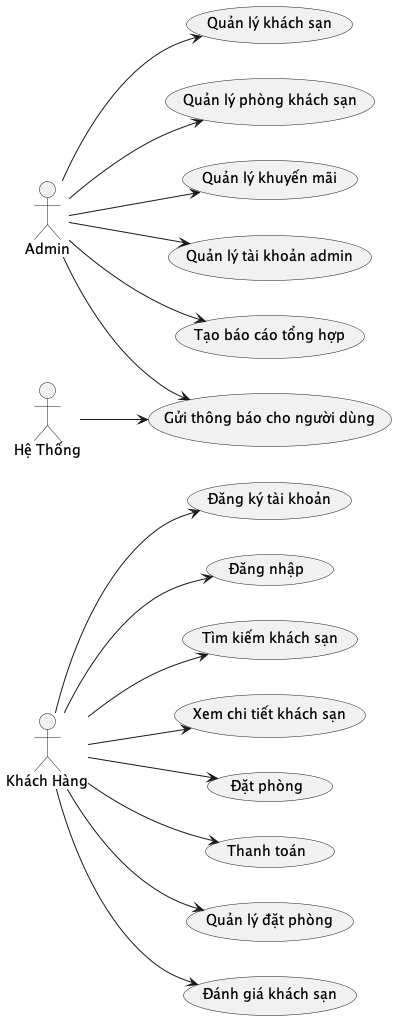

The diagram above was rendered by PlantUML. Its source (embedded in the PNG):
@startuml overall-usecase
left to right direction
actor "Khách Hàng" as KH
actor "Admin" as AD
actor "Hệ Thống" as HT

KH --> (Đăng ký tài khoản)
KH --> (Đăng nhập)
KH --> (Tìm kiếm khách sạn)
KH --> (Xem chi tiết khách sạn)
KH --> (Đặt phòng)
KH --> (Thanh toán)
KH --> (Quản lý đặt phòng)
KH --> (Đánh giá khách sạn)

AD --> (Quản lý khách sạn)
AD --> (Quản lý phòng khách sạn)
AD --> (Quản lý khuyến mãi)
AD --> (Quản lý tài khoản admin)
AD --> (Gửi thông báo cho người dùng)
AD --> (Tạo báo cáo tổng hợp)

HT --> (Gửi thông báo cho người dùng)

@enduml